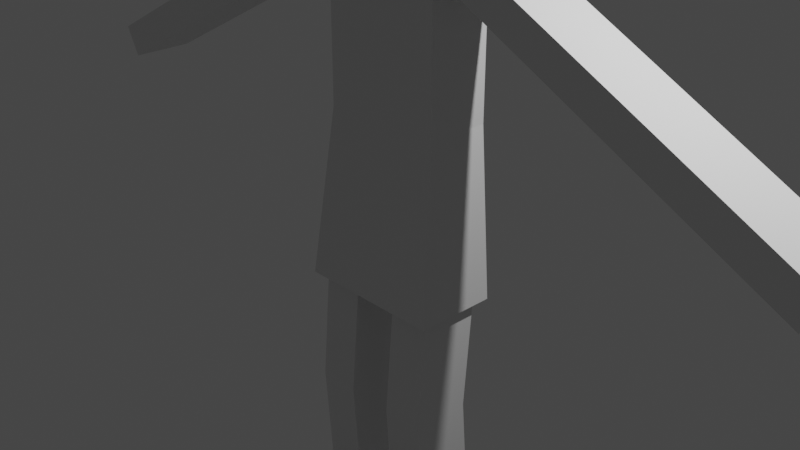 # Source: male_base_MOD_001.blend  (saved by Blender 2.93.20; exported with 4.5.12 LTS)
import bpy
from mathutils import Matrix  # noqa: F401  (used for matrix-valued properties, if any)

bpy.ops.wm.read_factory_settings(use_empty=True)
scene = bpy.context.scene
scene.name = 'Scene'

# ---- collections
col_collection = bpy.data.collections.new('Collection'); scene.collection.children.link(col_collection)

# ---- materials (node trees are filled in below, after node groups)
mat_material = bpy.data.materials.new('Material')
mat_material.alpha_threshold = 0.0
mat_material.use_transparent_shadow = False
mat_material.line_color = (0.0, 0.0, 0.0, 1.0)

# ---- material node trees
mat_material.use_nodes = True; mat_material.node_tree.nodes.clear()
_N = mat_material.node_tree.nodes; _L = mat_material.node_tree.links
n0 = _N.new('ShaderNodeOutputMaterial'); n0.name = 'Material Output'; n0.location = (300, 300)
n1 = _N.new('ShaderNodeBsdfPrincipled'); n1.name = 'Principled BSDF'; n1.location = (10, 300)
n1.distribution = 'GGX'
n1.subsurface_method = 'BURLEY'
n1.inputs[2].default_value = 0.4
n1.inputs[3].default_value = 1.45
n1.inputs[27].default_value = (0.0, 0.0, 0.0, 1.0)
n1.inputs[28].default_value = 1.0
_L.new(n1.outputs[0], n0.inputs[0])
n0.is_active_output = True

# ---- world
world_world = bpy.data.worlds.new('World'); scene.world = world_world
world_world.use_nodes = True; world_world.node_tree.nodes.clear()
_N = world_world.node_tree.nodes; _L = world_world.node_tree.links
n0 = _N.new('ShaderNodeOutputWorld'); n0.name = 'World Output'; n0.location = (300, 300)
n1 = _N.new('ShaderNodeBackground'); n1.name = 'Background'; n1.location = (10, 300)
n1.inputs[0].default_value = (0.05088, 0.05088, 0.05088, 1.0)
_L.new(n1.outputs[0], n0.inputs[0])
n0.is_active_output = True
world_world.color = (0.05088, 0.05088, 0.05088)
world_world.use_sun_shadow = False
world_world.sun_shadow_jitter_overblur = 0.0

# ---- cameras
cam_camera = bpy.data.cameras.new('Camera')
cam_camera.clip_end = 100.0
cam_camera.ortho_scale = 7.314

# ---- lights
light_light = bpy.data.lights.new('Light', 'POINT')
light_light.transmission_factor = 0.0
light_light.energy = 1000.0
light_light.shadow_soft_size = 0.1
light_light.shadow_maximum_resolution = 0.006
light_light.use_absolute_resolution = True

# ---- meshes
me_cube = bpy.data.meshes.new('Cube')
me_cube.from_pydata([(0.6857, 1.0, 1.429), (0.7371, 0.7371, -1.0), (0.6857, -0.5457, 1.429), (0.7371, -0.7371, -1.0), (0.0, 1.0, -1.0), (0.0, -0.5457, 1.429), (0.0, -1.0, -1.0), (0.0, 1.0, 1.429), (0.8248, -1.0, -1.0), (0.2629, -0.7371, -1.0), (0.8248, 1.0, -1.0), (0.2629, 0.5202, -2.615), (0.2629, 0.7371, -1.0), (0.2629, -0.954, -2.615), (0.7371, -0.954, -2.615), (0.7371, 0.5202, -2.615), (0.2629, 0.5202, -2.615), (0.2629, -0.954, -2.615), (0.7371, -0.954, -2.615), (0.7371, 0.5202, -2.615), (0.2629, 0.7371, -4.242), (0.2629, -0.7371, -4.532), (0.7371, -0.7371, -4.532), (0.7371, 0.7371, -4.242), (0.2629, 0.7371, -5.059), (0.2629, -0.7371, -5.059), (0.7371, -0.7371, -5.059), (0.7371, 0.7371, -5.059), (0.2629, -2.245, -4.532), (0.7371, -2.245, -4.532), (0.2629, -2.245, -5.059), (0.7371, -2.245, -5.059), (0.6857, 1.0, 3.458), (0.6857, -0.5457, 3.458), (0.0, 1.0, 3.458), (0.0, -0.5457, 3.458), (0.8564, 1.0, 3.889), (0.8564, -0.5457, 3.889), (0.0, 1.0, 3.889), (0.0, -0.5457, 3.889), (0.6857, 1.0, 3.458), (0.6857, -0.5457, 3.458), (0.8564, 1.0, 3.889), (0.8564, -0.5457, 3.889), (2.613, 1.0, 2.168), (2.613, -0.5457, 2.168), (2.784, 1.0, 2.599), (2.784, -0.5457, 2.599), (4.41, 1.0, 0.965), (4.41, -0.5457, 0.965), (4.58, 1.0, 1.396), (4.58, -0.5457, 1.396)], [], [(1, 3, 14, 15), (10, 0, 2, 8), (4, 7, 0, 10), (8, 2, 5, 6), (0, 7, 34, 32), (9, 3, 8, 6), (3, 1, 10, 8), (1, 12, 4, 10), (12, 9, 6, 4), (13, 11, 16, 17), (9, 12, 11, 13), (12, 1, 15, 11), (3, 9, 13, 14), (16, 19, 23, 20), (11, 15, 19, 16), (14, 13, 17, 18), (15, 14, 18, 19), (21, 20, 24, 25), (18, 17, 21, 22), (19, 18, 22, 23), (17, 16, 20, 21), (24, 27, 26, 25), (20, 23, 27, 24), (25, 26, 31, 30), (23, 22, 26, 27), (29, 28, 30, 31), (22, 21, 28, 29), (26, 22, 29, 31), (21, 25, 30, 28), (34, 35, 39, 38), (2, 0, 32, 33), (7, 5, 35, 34), (5, 2, 33, 35), (36, 38, 39, 37), (32, 34, 38, 36), (35, 33, 37, 39), (37, 33, 41, 43), (40, 42, 46, 44), (33, 32, 40, 41), (32, 36, 42, 40), (36, 37, 43, 42), (45, 44, 48, 49), (41, 40, 44, 45), (43, 41, 45, 47), (42, 43, 47, 46), (49, 48, 50, 51), (47, 45, 49, 51), (46, 47, 51, 50), (44, 46, 50, 48)])
_uv = me_cube.uv_layers.new(name='UVMap')
_uv.uv.foreach_set('vector', [0.3421, 0.5329, 0.3421, 0.7171, 0.3421, 0.7171, 0.3421, 0.5329, 0.375, 0.5, 0.625, 0.5, 0.625, 0.75, 0.375, 0.75, 0.375, 0.375, 0.625, 0.375, 0.625, 0.5, 0.375, 0.5, 0.375, 0.75, 0.625, 0.75, 0.625, 0.875, 0.375, 0.875, 0.625, 0.5, 0.625, 0.375, 0.625, 0.375, 0.625, 0.5, 0.2829, 0.7171, 0.3421, 0.7171, 0.375, 0.75, 0.25, 0.75, 0.3421, 0.7171, 0.3421, 0.5329, 0.375, 0.5, 0.375, 0.75, 0.3421, 0.5329, 0.2829, 0.5329, 0.25, 0.5, 0.375, 0.5, 0.2829, 0.5329, 0.2829, 0.7171, 0.25, 0.75, 0.25, 0.5, 0.2829, 0.7171, 0.2829, 0.5329, 0.2829, 0.5329, 0.2829, 0.7171, 0.2829, 0.7171, 0.2829, 0.5329, 0.2829, 0.5329, 0.2829, 0.7171, 0.2829, 0.5329, 0.3421, 0.5329, 0.3421, 0.5329, 0.2829, 0.5329, 0.3421, 0.7171, 0.2829, 0.7171, 0.2829, 0.7171, 0.3421, 0.7171, 0.2829, 0.5329, 0.3421, 0.5329, 0.3421, 0.5329, 0.2829, 0.5329, 0.2829, 0.5329, 0.3421, 0.5329, 0.3421, 0.5329, 0.2829, 0.5329, 0.3421, 0.7171, 0.2829, 0.7171, 0.2829, 0.7171, 0.3421, 0.7171, 0.3421, 0.5329, 0.3421, 0.7171, 0.3421, 0.7171, 0.3421, 0.5329, 0.2829, 0.7171, 0.2829, 0.5329, 0.2829, 0.5329, 0.2829, 0.7171, 0.3421, 0.7171, 0.2829, 0.7171, 0.2829, 0.7171, 0.3421, 0.7171, 0.3421, 0.5329, 0.3421, 0.7171, 0.3421, 0.7171, 0.3421, 0.5329, 0.2829, 0.7171, 0.2829, 0.5329, 0.2829, 0.5329, 0.2829, 0.7171, 0.2829, 0.5329, 0.3421, 0.5329, 0.3421, 0.7171, 0.2829, 0.7171, 0.2829, 0.5329, 0.3421, 0.5329, 0.3421, 0.5329, 0.2829, 0.5329, 0.2829, 0.7171, 0.3421, 0.7171, 0.3421, 0.7171, 0.2829, 0.7171, 0.3421, 0.5329, 0.3421, 0.7171, 0.3421, 0.7171, 0.3421, 0.5329, 0.3421, 0.7171, 0.2829, 0.7171, 0.2829, 0.7171, 0.3421, 0.7171, 0.3421, 0.7171, 0.2829, 0.7171, 0.2829, 0.7171, 0.3421, 0.7171, 0.3421, 0.7171, 0.3421, 0.7171, 0.3421, 0.7171, 0.3421, 0.7171, 0.2829, 0.7171, 0.2829, 0.7171, 0.2829, 0.7171, 0.2829, 0.7171, 0.0, 0.0, 0.0, 0.0, 0.0, 0.0, 0.0, 0.0, 0.625, 0.75, 0.625, 0.5, 0.625, 0.5, 0.625, 0.75, 0.0, 0.0, 0.0, 0.0, 0.0, 0.0, 0.0, 0.0, 0.625, 0.875, 0.625, 0.75, 0.625, 0.75, 0.625, 0.875, 0.625, 0.5, 0.75, 0.5, 0.75, 0.75, 0.625, 0.75, 0.625, 0.5, 0.625, 0.375, 0.625, 0.375, 0.625, 0.5, 0.625, 0.875, 0.625, 0.75, 0.625, 0.75, 0.625, 0.875, 0.625, 0.75, 0.625, 0.75, 0.625, 0.75, 0.625, 0.75, 0.625, 0.5, 0.625, 0.5, 0.625, 0.5, 0.625, 0.5, 0.625, 0.75, 0.625, 0.5, 0.625, 0.5, 0.625, 0.75, 0.625, 0.5, 0.625, 0.5, 0.625, 0.5, 0.625, 0.5, 0.625, 0.5, 0.625, 0.75, 0.625, 0.75, 0.625, 0.5, 0.625, 0.75, 0.625, 0.5, 0.625, 0.5, 0.625, 0.75, 0.625, 0.75, 0.625, 0.5, 0.625, 0.5, 0.625, 0.75, 0.625, 0.75, 0.625, 0.75, 0.625, 0.75, 0.625, 0.75, 0.625, 0.5, 0.625, 0.75, 0.625, 0.75, 0.625, 0.5, 0.625, 0.75, 0.625, 0.5, 0.625, 0.5, 0.625, 0.75, 0.625, 0.75, 0.625, 0.75, 0.625, 0.75, 0.625, 0.75, 0.625, 0.5, 0.625, 0.75, 0.625, 0.75, 0.625, 0.5, 0.625, 0.5, 0.625, 0.5, 0.625, 0.5, 0.625, 0.5])
me_cube.materials.append(mat_material)
me_cube.use_remesh_preserve_volume = False
me_cube.use_remesh_preserve_attributes = False
me_cube.use_mirror_vertex_groups = False
me_cube.update()

# ---- objects
ob_cube = bpy.data.objects.new('Cube', me_cube)
ob_light = bpy.data.objects.new('Light', light_light)
ob_camera = bpy.data.objects.new('Camera', cam_camera)

# ---- transforms, parenting, visibility, modifiers, constraints
ob_cube.location = (0.0, 0.0, 0.0)
ob_cube.scale = (1.0, 0.4564, 0.7691)
ob_cube.lock_rotations_4d = False
ob_cube.empty_display_type = 'ARROWS'
ob_cube.lineart.crease_threshold = 0.0
_m = ob_cube.modifiers.new('Mirror', 'MIRROR')
ob_light.location = (4.076, 1.005, 5.904)
ob_light.rotation_euler = (0.6503, 0.05522, 1.866)
ob_light.lock_rotations_4d = False
ob_light.empty_display_type = 'ARROWS'
ob_light.color = (0.0, 0.0, 0.0, 0.0)
ob_light.lineart.crease_threshold = 0.0
ob_camera.location = (7.359, -6.926, 4.958)
ob_camera.rotation_euler = (1.109, 0.0, 0.8149)
ob_camera.lock_rotations_4d = False
ob_camera.empty_display_type = 'ARROWS'
ob_camera.color = (0.0, 0.0, 0.0, 0.0)
ob_camera.display_type = 'WIRE'
ob_camera.lineart.crease_threshold = 0.0

# ---- collection membership
col_collection.objects.link(ob_cube)
col_collection.objects.link(ob_light)
col_collection.objects.link(ob_camera)

# ---- scene / render settings (as saved in the file)
scene.camera = ob_camera
scene.frame_start = 1; scene.frame_end = 250; scene.frame_set(1)
scene.render.engine = 'BLENDER_EEVEE_NEXT'
scene.cycles.use_denoising = False
scene.cycles.samples = 128
scene.cycles.sampling_pattern = 'TABULATED_SOBOL'
scene.cycles.use_adaptive_sampling = False
scene.cycles.use_light_tree = False
scene.view_settings.view_transform = 'Filmic'
bpy.context.view_layer.update()
